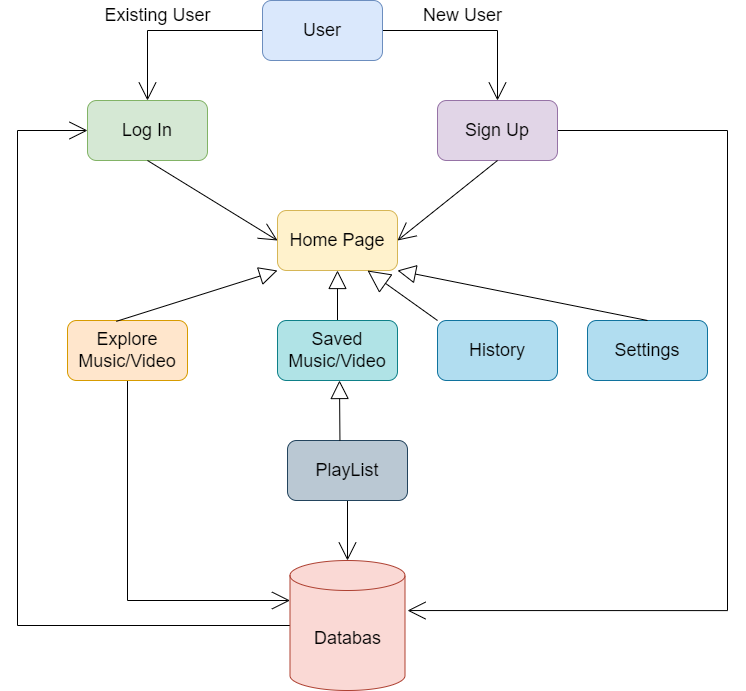

The diagram above was exported from draw.io. Its source (the exported page's mxGraphModel, read from the mxfile embedded in the PNG):
<mxGraphModel dx="1038" dy="547" grid="1" gridSize="10" guides="1" tooltips="1" connect="1" arrows="1" fold="1" page="1" pageScale="1" pageWidth="850" pageHeight="1100" math="0" shadow="0">
  <root>
    <mxCell id="0" />
    <mxCell id="1" parent="0" />
    <mxCell id="S5XdMXSbVyVrgak391or-11" style="edgeStyle=orthogonalEdgeStyle;rounded=0;orthogonalLoop=1;jettySize=auto;html=1;entryX=0.5;entryY=0;entryDx=0;entryDy=0;fontSize=18;endArrow=open;endFill=0;endSize=16;" parent="1" source="S5XdMXSbVyVrgak391or-1" target="S5XdMXSbVyVrgak391or-3" edge="1">
      <mxGeometry relative="1" as="geometry" />
    </mxCell>
    <mxCell id="S5XdMXSbVyVrgak391or-16" style="edgeStyle=orthogonalEdgeStyle;rounded=0;orthogonalLoop=1;jettySize=auto;html=1;entryX=0.5;entryY=0;entryDx=0;entryDy=0;fontSize=18;endArrow=open;endFill=0;endSize=16;" parent="1" source="S5XdMXSbVyVrgak391or-1" target="S5XdMXSbVyVrgak391or-2" edge="1">
      <mxGeometry relative="1" as="geometry" />
    </mxCell>
    <mxCell id="S5XdMXSbVyVrgak391or-1" value="&lt;font style=&quot;font-size: 18px&quot;&gt;User&lt;/font&gt;" style="rounded=1;whiteSpace=wrap;html=1;fillColor=#dae8fc;strokeColor=#6c8ebf;" parent="1" vertex="1">
      <mxGeometry x="365" y="70" width="120" height="60" as="geometry" />
    </mxCell>
    <mxCell id="S5XdMXSbVyVrgak391or-2" value="&lt;font style=&quot;font-size: 18px&quot;&gt;Log In&lt;/font&gt;" style="rounded=1;whiteSpace=wrap;html=1;fillColor=#d5e8d4;strokeColor=#82b366;" parent="1" vertex="1">
      <mxGeometry x="190" y="170" width="120" height="60" as="geometry" />
    </mxCell>
    <mxCell id="S5XdMXSbVyVrgak391or-29" style="edgeStyle=orthogonalEdgeStyle;rounded=0;orthogonalLoop=1;jettySize=auto;html=1;fontSize=18;endArrow=open;endFill=0;endSize=16;entryX=1.022;entryY=0.385;entryDx=0;entryDy=0;entryPerimeter=0;" parent="1" source="S5XdMXSbVyVrgak391or-3" target="S5XdMXSbVyVrgak391or-25" edge="1">
      <mxGeometry relative="1" as="geometry">
        <mxPoint x="520" y="680" as="targetPoint" />
        <Array as="points">
          <mxPoint x="830" y="200" />
          <mxPoint x="830" y="680" />
        </Array>
      </mxGeometry>
    </mxCell>
    <mxCell id="S5XdMXSbVyVrgak391or-3" value="&lt;font style=&quot;font-size: 18px&quot;&gt;Sign Up&lt;/font&gt;" style="rounded=1;whiteSpace=wrap;html=1;fillColor=#e1d5e7;strokeColor=#9673a6;" parent="1" vertex="1">
      <mxGeometry x="540" y="170" width="120" height="60" as="geometry" />
    </mxCell>
    <mxCell id="S5XdMXSbVyVrgak391or-26" style="edgeStyle=orthogonalEdgeStyle;rounded=0;orthogonalLoop=1;jettySize=auto;html=1;fontSize=18;endArrow=open;endFill=0;endSize=16;" parent="1" source="S5XdMXSbVyVrgak391or-5" target="S5XdMXSbVyVrgak391or-25" edge="1">
      <mxGeometry relative="1" as="geometry">
        <mxPoint x="420" y="681.88232421875" as="targetPoint" />
        <Array as="points">
          <mxPoint x="230" y="670" />
        </Array>
      </mxGeometry>
    </mxCell>
    <mxCell id="S5XdMXSbVyVrgak391or-5" value="&lt;font style=&quot;font-size: 18px&quot;&gt;Explore Music/Video&lt;/font&gt;" style="rounded=1;whiteSpace=wrap;html=1;fillColor=#ffe6cc;strokeColor=#d79b00;" parent="1" vertex="1">
      <mxGeometry x="170" y="390" width="120" height="60" as="geometry" />
    </mxCell>
    <mxCell id="S5XdMXSbVyVrgak391or-23" value="" style="edgeStyle=orthogonalEdgeStyle;rounded=0;orthogonalLoop=1;jettySize=auto;html=1;fontSize=18;endArrow=block;endFill=0;endSize=16;" parent="1" source="S5XdMXSbVyVrgak391or-6" target="S5XdMXSbVyVrgak391or-18" edge="1">
      <mxGeometry relative="1" as="geometry" />
    </mxCell>
    <mxCell id="S5XdMXSbVyVrgak391or-6" value="&lt;font style=&quot;font-size: 18px&quot;&gt;Saved Music/Video&lt;/font&gt;" style="rounded=1;whiteSpace=wrap;html=1;fillColor=#b0e3e6;strokeColor=#0e8088;" parent="1" vertex="1">
      <mxGeometry x="380" y="390" width="120" height="60" as="geometry" />
    </mxCell>
    <mxCell id="S5XdMXSbVyVrgak391or-7" value="&lt;font style=&quot;font-size: 18px&quot;&gt;Settings&lt;br&gt;&lt;/font&gt;" style="rounded=1;whiteSpace=wrap;html=1;fillColor=#b1ddf0;strokeColor=#10739e;" parent="1" vertex="1">
      <mxGeometry x="690" y="390" width="120" height="60" as="geometry" />
    </mxCell>
    <mxCell id="S5XdMXSbVyVrgak391or-28" value="" style="edgeStyle=orthogonalEdgeStyle;rounded=0;orthogonalLoop=1;jettySize=auto;html=1;fontSize=18;endArrow=open;endFill=0;endSize=16;" parent="1" source="S5XdMXSbVyVrgak391or-8" target="S5XdMXSbVyVrgak391or-25" edge="1">
      <mxGeometry relative="1" as="geometry" />
    </mxCell>
    <mxCell id="S5XdMXSbVyVrgak391or-8" value="&lt;font style=&quot;font-size: 18px&quot;&gt;PlayList&lt;/font&gt;" style="rounded=1;whiteSpace=wrap;html=1;fillColor=#bac8d3;strokeColor=#23445d;" parent="1" vertex="1">
      <mxGeometry x="390" y="510" width="120" height="60" as="geometry" />
    </mxCell>
    <mxCell id="S5XdMXSbVyVrgak391or-9" value="" style="endArrow=block;html=1;rounded=0;fontSize=18;exitX=0.437;exitY=0;exitDx=0;exitDy=0;exitPerimeter=0;endFill=0;endSize=16;" parent="1" source="S5XdMXSbVyVrgak391or-8" edge="1">
      <mxGeometry width="50" height="50" relative="1" as="geometry">
        <mxPoint x="430" y="510" as="sourcePoint" />
        <mxPoint x="442" y="450" as="targetPoint" />
      </mxGeometry>
    </mxCell>
    <mxCell id="S5XdMXSbVyVrgak391or-12" value="New User" style="text;html=1;align=center;verticalAlign=middle;resizable=0;points=[];autosize=1;strokeColor=none;fillColor=none;fontSize=18;" parent="1" vertex="1">
      <mxGeometry x="520" y="70" width="90" height="30" as="geometry" />
    </mxCell>
    <mxCell id="S5XdMXSbVyVrgak391or-13" value="Existing User" style="text;html=1;align=center;verticalAlign=middle;resizable=0;points=[];autosize=1;strokeColor=none;fillColor=none;fontSize=18;" parent="1" vertex="1">
      <mxGeometry x="200" y="70" width="120" height="30" as="geometry" />
    </mxCell>
    <mxCell id="S5XdMXSbVyVrgak391or-18" value="&lt;font style=&quot;font-size: 18px&quot;&gt;Home Page&lt;/font&gt;" style="rounded=1;whiteSpace=wrap;html=1;fillColor=#fff2cc;strokeColor=#d6b656;" parent="1" vertex="1">
      <mxGeometry x="380" y="280" width="120" height="60" as="geometry" />
    </mxCell>
    <mxCell id="S5XdMXSbVyVrgak391or-20" value="" style="endArrow=open;html=1;rounded=0;fontSize=18;endSize=16;exitX=0.5;exitY=1;exitDx=0;exitDy=0;entryX=0;entryY=0.5;entryDx=0;entryDy=0;endFill=0;" parent="1" source="S5XdMXSbVyVrgak391or-2" target="S5XdMXSbVyVrgak391or-18" edge="1">
      <mxGeometry width="50" height="50" relative="1" as="geometry">
        <mxPoint x="260" y="290" as="sourcePoint" />
        <mxPoint x="310" y="240" as="targetPoint" />
      </mxGeometry>
    </mxCell>
    <mxCell id="S5XdMXSbVyVrgak391or-21" value="" style="endArrow=open;html=1;rounded=0;fontSize=18;endSize=16;endFill=0;entryX=1;entryY=0.5;entryDx=0;entryDy=0;exitX=0.5;exitY=1;exitDx=0;exitDy=0;" parent="1" source="S5XdMXSbVyVrgak391or-3" target="S5XdMXSbVyVrgak391or-18" edge="1">
      <mxGeometry width="50" height="50" relative="1" as="geometry">
        <mxPoint x="600" y="310" as="sourcePoint" />
        <mxPoint x="650" y="260" as="targetPoint" />
      </mxGeometry>
    </mxCell>
    <mxCell id="S5XdMXSbVyVrgak391or-22" value="" style="endArrow=block;html=1;rounded=0;fontSize=18;endSize=16;entryX=0;entryY=1;entryDx=0;entryDy=0;exitX=0.407;exitY=0.014;exitDx=0;exitDy=0;exitPerimeter=0;endFill=0;" parent="1" source="S5XdMXSbVyVrgak391or-5" target="S5XdMXSbVyVrgak391or-18" edge="1">
      <mxGeometry width="50" height="50" relative="1" as="geometry">
        <mxPoint x="230" y="410" as="sourcePoint" />
        <mxPoint x="280" y="360" as="targetPoint" />
      </mxGeometry>
    </mxCell>
    <mxCell id="S5XdMXSbVyVrgak391or-24" value="" style="endArrow=block;html=1;rounded=0;fontSize=18;endSize=16;exitX=0.5;exitY=0;exitDx=0;exitDy=0;entryX=1;entryY=1;entryDx=0;entryDy=0;endFill=0;" parent="1" source="S5XdMXSbVyVrgak391or-7" target="S5XdMXSbVyVrgak391or-18" edge="1">
      <mxGeometry width="50" height="50" relative="1" as="geometry">
        <mxPoint x="680" y="370" as="sourcePoint" />
        <mxPoint x="730" y="320" as="targetPoint" />
      </mxGeometry>
    </mxCell>
    <mxCell id="S5XdMXSbVyVrgak391or-30" style="edgeStyle=orthogonalEdgeStyle;rounded=0;orthogonalLoop=1;jettySize=auto;html=1;entryX=0;entryY=0.5;entryDx=0;entryDy=0;fontSize=18;endArrow=open;endFill=0;endSize=16;" parent="1" source="S5XdMXSbVyVrgak391or-25" target="S5XdMXSbVyVrgak391or-2" edge="1">
      <mxGeometry relative="1" as="geometry">
        <Array as="points">
          <mxPoint x="120" y="695" />
          <mxPoint x="120" y="200" />
        </Array>
      </mxGeometry>
    </mxCell>
    <mxCell id="S5XdMXSbVyVrgak391or-25" value="Databas" style="shape=cylinder3;whiteSpace=wrap;html=1;boundedLbl=1;backgroundOutline=1;size=15;fontSize=18;fillColor=#fad9d5;strokeColor=#ae4132;" parent="1" vertex="1">
      <mxGeometry x="392.5" y="630" width="115" height="130" as="geometry" />
    </mxCell>
    <mxCell id="gwnHQv3jkxUeY5gvPHaI-1" value="&lt;font style=&quot;font-size: 18px&quot;&gt;History&lt;br&gt;&lt;/font&gt;" style="rounded=1;whiteSpace=wrap;html=1;fillColor=#b1ddf0;strokeColor=#10739e;" vertex="1" parent="1">
      <mxGeometry x="540" y="390" width="120" height="60" as="geometry" />
    </mxCell>
    <mxCell id="gwnHQv3jkxUeY5gvPHaI-2" value="" style="endArrow=block;html=1;rounded=0;exitX=0;exitY=0;exitDx=0;exitDy=0;entryX=0.75;entryY=1;entryDx=0;entryDy=0;endFill=0;endSize=20;" edge="1" parent="1" source="gwnHQv3jkxUeY5gvPHaI-1" target="S5XdMXSbVyVrgak391or-18">
      <mxGeometry width="50" height="50" relative="1" as="geometry">
        <mxPoint x="500" y="400" as="sourcePoint" />
        <mxPoint x="550" y="350" as="targetPoint" />
      </mxGeometry>
    </mxCell>
  </root>
</mxGraphModel>